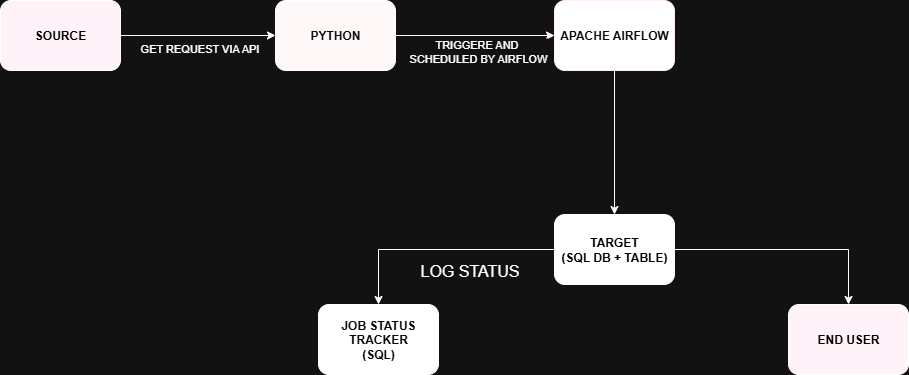

The diagram above was exported from draw.io. Its source (the exported page's mxGraphModel, read from the mxfile embedded in the PNG):
<mxGraphModel dx="1892" dy="527" grid="1" gridSize="10" guides="1" tooltips="1" connect="1" arrows="1" fold="1" page="1" pageScale="1" pageWidth="850" pageHeight="1100" math="0" shadow="0">
  <root>
    <mxCell id="0" />
    <mxCell id="1" parent="0" />
    <mxCell id="dpriFKQYkz-P6pvJApT8-1" value="SOURCE" style="rounded=1;whiteSpace=wrap;html=1;fillStyle=auto;gradientColor=none;fillColor=light-dark(#FFFFFF,#FFF2F8);glass=0;shadow=0;fontColor=light-dark(#000000,#000000);strokeColor=default;labelBackgroundColor=none;labelBorderColor=none;textShadow=0;fontStyle=1" vertex="1" parent="1">
      <mxGeometry x="-98" y="196" width="120" height="70" as="geometry" />
    </mxCell>
    <mxCell id="dpriFKQYkz-P6pvJApT8-21" value="" style="edgeStyle=orthogonalEdgeStyle;rounded=0;orthogonalLoop=1;jettySize=auto;html=1;" edge="1" parent="1" source="dpriFKQYkz-P6pvJApT8-2" target="dpriFKQYkz-P6pvJApT8-11">
      <mxGeometry relative="1" as="geometry" />
    </mxCell>
    <mxCell id="dpriFKQYkz-P6pvJApT8-2" value="APACHE AIRFLOW" style="rounded=1;whiteSpace=wrap;html=1;fontColor=light-dark(#000000,#0A0A0A);strokeColor=light-dark(#FFFFFF,#FFEEF9);fillColor=light-dark(#FFFFFF,#FFFFFF);fontStyle=1" vertex="1" parent="1">
      <mxGeometry x="456" y="196" width="120" height="70" as="geometry" />
    </mxCell>
    <mxCell id="dpriFKQYkz-P6pvJApT8-3" value="PYTHON" style="rounded=1;whiteSpace=wrap;html=1;fillColor=light-dark(#FFFFFF,#FFF8F9);fontColor=light-dark(#000000,#0C0C0C);fontStyle=1" vertex="1" parent="1">
      <mxGeometry x="177" y="196" width="120" height="70" as="geometry" />
    </mxCell>
    <mxCell id="dpriFKQYkz-P6pvJApT8-6" value="" style="endArrow=classic;html=1;rounded=0;entryX=0;entryY=0.5;entryDx=0;entryDy=0;exitX=1;exitY=0.5;exitDx=0;exitDy=0;" edge="1" parent="1" source="dpriFKQYkz-P6pvJApT8-3" target="dpriFKQYkz-P6pvJApT8-2">
      <mxGeometry width="50" height="50" relative="1" as="geometry">
        <mxPoint x="150" y="200" as="sourcePoint" />
        <mxPoint x="420" y="30" as="targetPoint" />
      </mxGeometry>
    </mxCell>
    <mxCell id="dpriFKQYkz-P6pvJApT8-18" value="TRIGGERE AND&lt;br&gt;&amp;nbsp;SCHEDULED&lt;span style=&quot;background-color: light-dark(#ffffff, var(--ge-dark-color, #121212)); color: light-dark(rgb(0, 0, 0), rgb(255, 255, 255));&quot;&gt;&amp;nbsp;BY AIRFLOW&lt;/span&gt;" style="edgeLabel;html=1;align=center;verticalAlign=middle;resizable=0;points=[];" vertex="1" connectable="0" parent="dpriFKQYkz-P6pvJApT8-6">
      <mxGeometry x="-0.0225" relative="1" as="geometry">
        <mxPoint x="2" y="15" as="offset" />
      </mxGeometry>
    </mxCell>
    <mxCell id="dpriFKQYkz-P6pvJApT8-9" value="" style="endArrow=classic;html=1;rounded=0;exitX=1;exitY=0.5;exitDx=0;exitDy=0;entryX=0;entryY=0.5;entryDx=0;entryDy=0;" edge="1" parent="1" source="dpriFKQYkz-P6pvJApT8-1" target="dpriFKQYkz-P6pvJApT8-3">
      <mxGeometry width="50" height="50" relative="1" as="geometry">
        <mxPoint x="59.5" y="80" as="sourcePoint" />
        <mxPoint x="59.5" y="170" as="targetPoint" />
      </mxGeometry>
    </mxCell>
    <mxCell id="dpriFKQYkz-P6pvJApT8-17" value="GET REQUEST VIA API" style="edgeLabel;html=1;align=center;verticalAlign=middle;resizable=0;points=[];rotation=0;" vertex="1" connectable="0" parent="dpriFKQYkz-P6pvJApT8-9">
      <mxGeometry x="0.0311" relative="1" as="geometry">
        <mxPoint x="-2" y="12" as="offset" />
      </mxGeometry>
    </mxCell>
    <mxCell id="dpriFKQYkz-P6pvJApT8-16" value="" style="edgeStyle=orthogonalEdgeStyle;rounded=0;orthogonalLoop=1;jettySize=auto;html=1;" edge="1" parent="1" source="dpriFKQYkz-P6pvJApT8-11" target="dpriFKQYkz-P6pvJApT8-14">
      <mxGeometry relative="1" as="geometry" />
    </mxCell>
    <mxCell id="dpriFKQYkz-P6pvJApT8-20" value="LOG STATUS" style="edgeLabel;html=1;align=center;verticalAlign=middle;resizable=0;points=[];rotation=0;fontSize=16;spacingTop=0;spacing=2;spacingLeft=0;spacingBottom=0;" vertex="1" connectable="0" parent="dpriFKQYkz-P6pvJApT8-16">
      <mxGeometry x="0.0114" y="1" relative="1" as="geometry">
        <mxPoint x="31" y="19" as="offset" />
      </mxGeometry>
    </mxCell>
    <mxCell id="dpriFKQYkz-P6pvJApT8-11" value="TARGET&lt;div&gt;(SQL DB + TABLE)&lt;/div&gt;" style="rounded=1;whiteSpace=wrap;html=1;fillColor=light-dark(#FFFFFF,#FFFFFF);fontColor=light-dark(#000000,#000000);fontStyle=1" vertex="1" parent="1">
      <mxGeometry x="456" y="410" width="120" height="70" as="geometry" />
    </mxCell>
    <mxCell id="dpriFKQYkz-P6pvJApT8-14" value="JOB STATUS TRACKER&lt;div&gt;(SQL&lt;span style=&quot;background-color: transparent; color: light-dark(rgb(0, 0, 0), rgb(8, 7, 8));&quot;&gt;)&lt;/span&gt;&lt;/div&gt;" style="rounded=1;whiteSpace=wrap;html=1;fillColor=light-dark(#FFFFFF,#FFFFFF);fontColor=light-dark(#000000,#080708);fontStyle=1" vertex="1" parent="1">
      <mxGeometry x="220" y="500" width="120" height="70" as="geometry" />
    </mxCell>
    <mxCell id="dpriFKQYkz-P6pvJApT8-22" value="END USER" style="rounded=1;whiteSpace=wrap;html=1;fillColor=light-dark(#FFFFFF,#FFF2F8);fontColor=light-dark(#000000,#000000);spacing=2;fontStyle=1" vertex="1" parent="1">
      <mxGeometry x="690" y="500" width="120" height="70" as="geometry" />
    </mxCell>
    <mxCell id="dpriFKQYkz-P6pvJApT8-30" value="" style="edgeStyle=none;orthogonalLoop=1;jettySize=auto;html=1;rounded=0;exitX=1;exitY=0.5;exitDx=0;exitDy=0;entryX=0.5;entryY=0;entryDx=0;entryDy=0;" edge="1" parent="1" source="dpriFKQYkz-P6pvJApT8-11" target="dpriFKQYkz-P6pvJApT8-22">
      <mxGeometry width="100" relative="1" as="geometry">
        <mxPoint x="580" y="560" as="sourcePoint" />
        <mxPoint x="680" y="560" as="targetPoint" />
        <Array as="points">
          <mxPoint x="750" y="445" />
        </Array>
      </mxGeometry>
    </mxCell>
  </root>
</mxGraphModel>